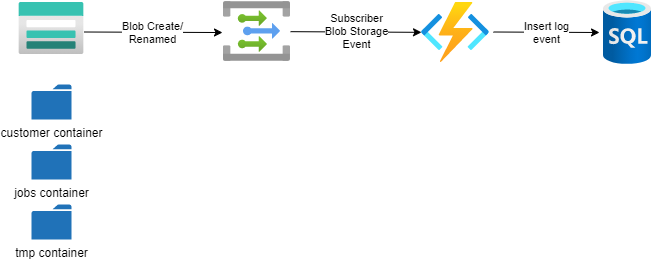

The diagram above was exported from draw.io. Its source (the exported page's mxGraphModel, read from the mxfile embedded in the PNG):
<mxGraphModel dx="1422" dy="794" grid="1" gridSize="10" guides="1" tooltips="1" connect="1" arrows="1" fold="1" page="1" pageScale="1" pageWidth="1169" pageHeight="827" background="#FFFFFF" math="0" shadow="0">
  <root>
    <mxCell id="0" />
    <mxCell id="1" parent="0" />
    <mxCell id="qJs5WHI7HEJr6B3qwa4i-1" value="" style="aspect=fixed;html=1;points=[];align=center;image;fontSize=12;image=img/lib/azure2/databases/SQL_Database.svg;" vertex="1" parent="1">
      <mxGeometry x="720" y="336" width="48" height="64" as="geometry" />
    </mxCell>
    <mxCell id="qJs5WHI7HEJr6B3qwa4i-15" value="" style="edgeStyle=none;rounded=0;orthogonalLoop=1;jettySize=auto;html=1;align=center;" edge="1" parent="1" source="qJs5WHI7HEJr6B3qwa4i-2" target="qJs5WHI7HEJr6B3qwa4i-3">
      <mxGeometry relative="1" as="geometry" />
    </mxCell>
    <mxCell id="qJs5WHI7HEJr6B3qwa4i-17" value="Subscriber&lt;br&gt;Blob Storage&lt;br&gt;Event" style="edgeLabel;html=1;align=center;verticalAlign=middle;resizable=0;points=[];" vertex="1" connectable="0" parent="qJs5WHI7HEJr6B3qwa4i-15">
      <mxGeometry x="0.2038" y="1" relative="1" as="geometry">
        <mxPoint x="-14" as="offset" />
      </mxGeometry>
    </mxCell>
    <mxCell id="qJs5WHI7HEJr6B3qwa4i-2" value="" style="aspect=fixed;html=1;points=[];align=center;image;fontSize=12;image=img/lib/azure2/integration/Event_Grid_Topics.svg;" vertex="1" parent="1">
      <mxGeometry x="340" y="337" width="67" height="60" as="geometry" />
    </mxCell>
    <mxCell id="qJs5WHI7HEJr6B3qwa4i-3" value="" style="aspect=fixed;html=1;points=[];align=center;image;fontSize=12;image=img/lib/azure2/iot/Function_Apps.svg;" vertex="1" parent="1">
      <mxGeometry x="538" y="338" width="68" height="60" as="geometry" />
    </mxCell>
    <mxCell id="qJs5WHI7HEJr6B3qwa4i-4" value="" style="aspect=fixed;html=1;points=[];align=center;image;fontSize=12;image=img/lib/azure2/storage/Storage_Accounts.svg;" vertex="1" parent="1">
      <mxGeometry x="135.5" y="338" width="65" height="52" as="geometry" />
    </mxCell>
    <mxCell id="qJs5WHI7HEJr6B3qwa4i-5" value="customer container" style="pointerEvents=1;shadow=0;dashed=0;html=1;strokeColor=none;labelPosition=center;verticalLabelPosition=bottom;verticalAlign=top;outlineConnect=0;align=center;shape=mxgraph.office.concepts.folder;fillColor=#2072B8;" vertex="1" parent="1">
      <mxGeometry x="148" y="420" width="40" height="35" as="geometry" />
    </mxCell>
    <mxCell id="qJs5WHI7HEJr6B3qwa4i-6" value="jobs container" style="pointerEvents=1;shadow=0;dashed=0;html=1;strokeColor=none;labelPosition=center;verticalLabelPosition=bottom;verticalAlign=top;outlineConnect=0;align=center;shape=mxgraph.office.concepts.folder;fillColor=#2072B8;" vertex="1" parent="1">
      <mxGeometry x="148" y="480" width="40" height="35" as="geometry" />
    </mxCell>
    <mxCell id="qJs5WHI7HEJr6B3qwa4i-7" value="tmp container" style="pointerEvents=1;shadow=0;dashed=0;html=1;strokeColor=none;labelPosition=center;verticalLabelPosition=bottom;verticalAlign=top;outlineConnect=0;align=center;shape=mxgraph.office.concepts.folder;fillColor=#2072B8;" vertex="1" parent="1">
      <mxGeometry x="148" y="540" width="40" height="35" as="geometry" />
    </mxCell>
    <mxCell id="qJs5WHI7HEJr6B3qwa4i-16" value="Blob Create/&lt;br&gt;Renamed" style="edgeStyle=none;rounded=0;orthogonalLoop=1;jettySize=auto;html=1;entryX=-0.015;entryY=0.517;entryDx=0;entryDy=0;entryPerimeter=0;" edge="1" parent="1" target="qJs5WHI7HEJr6B3qwa4i-2">
      <mxGeometry relative="1" as="geometry">
        <mxPoint x="200.5" y="367.5" as="sourcePoint" />
        <mxPoint x="303.5" y="367.5" as="targetPoint" />
      </mxGeometry>
    </mxCell>
    <mxCell id="qJs5WHI7HEJr6B3qwa4i-18" value="Insert log&lt;br&gt;event" style="endArrow=classic;html=1;align=center;entryX=-0.083;entryY=0.5;entryDx=0;entryDy=0;entryPerimeter=0;" edge="1" parent="1" target="qJs5WHI7HEJr6B3qwa4i-1">
      <mxGeometry width="50" height="50" relative="1" as="geometry">
        <mxPoint x="610" y="367.5" as="sourcePoint" />
        <mxPoint x="680" y="367.5" as="targetPoint" />
      </mxGeometry>
    </mxCell>
  </root>
</mxGraphModel>